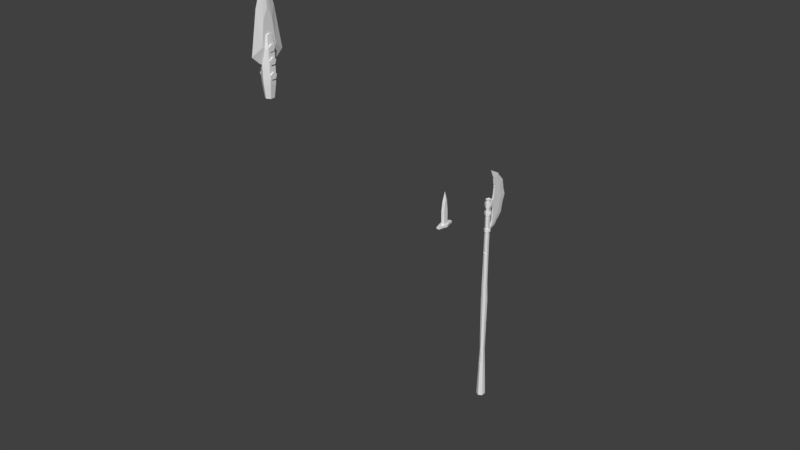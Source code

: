 # Source: halbert.blend  (saved by Blender 2.78.0; exported with 4.5.12 LTS)
import bpy
from mathutils import Matrix  # noqa: F401  (used for matrix-valued properties, if any)

bpy.ops.wm.read_factory_settings(use_empty=True)
scene = bpy.context.scene
scene.name = 'Scene'

# ---- collections
col_collection_1 = bpy.data.collections.new('Collection 1'); scene.collection.children.link(col_collection_1)

# ---- world
world_world = bpy.data.worlds.new('World'); scene.world = world_world
world_world.color = (0.05088, 0.05088, 0.05088)
world_world.use_sun_shadow = False
world_world.sun_shadow_jitter_overblur = 0.0
world_world.cycles.sampling_method = 'MANUAL'

# ---- meshes
me_circle_006 = bpy.data.meshes.new('Circle.006')
me_circle_006.from_pydata([(0.03485, 0.2428, 8.264), (0.03485, 0.3098, 10.77), (0.03485, 0.5227, 10.67), (0.03485, 0.8057, 10.24), (0.03485, 0.8877, 9.573), (0.03485, 0.7546, 8.893), (0.03485, 0.4238, 8.396), (0.03485, 0.3445, 10.68), (0.03485, 0.3071, 9.645), (0.03485, 0.2297, 8.375), (0.03485, 0.3156, 8.562), (0.03485, 0.3708, 9.837), (0.03485, 0.4119, 10.2), (0.03485, 0.04074, 9.62), (0.03485, 0.04074, 9.403), (0.03485, 0.0979, 8.22), (0.03485, 0.07749, 8.288), (0.0, 0.2428, 8.169), (0.0, 0.1133, 11.15), (0.0, 0.6553, 10.85), (0.0, 1.063, 10.37), (0.0, 1.26, 9.594), (0.0, 1.014, 8.756), (0.0, 0.5529, 8.283), (0.0, 0.3445, 10.68), (0.0, 0.3071, 9.645), (0.0, 0.2297, 8.375), (0.0, 0.3156, 8.562), (0.0, 0.3708, 9.837), (0.0, 0.4119, 10.2), (0.0, 0.04074, 9.62), (0.0, 0.04074, 9.403), (0.0, 0.07749, 8.151), (0.0, 0.07749, 8.288), (0.03485, 0.3052, 9.399), (0.03485, 0.3603, 9.171), (0.0, 0.3603, 9.171), (0.0, 0.3052, 9.399), (0.03485, 0.8692, 9.723), (0.03485, 0.8542, 9.844), (0.03141, 0.8851, 9.813), (0.03485, 0.5519, 8.589), (0.03485, 0.7003, 8.811), (0.03485, 0.5814, 8.683), (0.0, 1.128, 9.244), (0.0, 0.6563, 8.389), (0.0, 0.7969, 8.534), (0.005883, 0.6898, 8.492), (0.0, 0.3023, 8.191), (0.0, 0.3506, 8.209), (0.01625, 0.3009, 8.235), (0.0, 0.8778, 10.59), (0.0, 0.848, 10.62), (0.0, 0.8001, 10.68), (0.0, 0.7494, 10.74), (0.006887, 0.7375, 10.66), (0.005943, 0.8246, 10.57), (0.0, 0.7375, 10.66), (0.0, 0.8246, 10.57), (0.0, 0.4028, 10.27), (0.0, 0.4145, 10.33), (0.0, 0.3878, 10.37), (0.03485, 0.4027, 10.27), (0.03485, 0.4138, 10.34), (0.03485, 0.3875, 10.38), (0.03485, 0.4245, 10.35), (0.03485, 0.3241, 9.696), (0.03485, 0.3456, 9.761), (0.03485, 0.3607, 9.719), (0.01525, 0.3331, 9.723), (0.03485, 0.3525, 8.837), (0.03485, 0.3332, 8.801), (0.0, 0.3522, 8.833), (0.0, 0.3329, 8.797), (0.03485, 0.2301, 9.417), (0.0, 0.2272, 9.417), (0.0, 1.154, 9.892), (0.01864, 0.0884, 8.188), (0.01379, 0.2428, 8.206), (0.01467, 0.4985, 8.331), (0.01307, 0.9166, 8.807), (0.02172, 0.2861, 8.26), (0.01018, 0.4432, 8.278), (0.006444, 0.6044, 8.399), (0.01822, 0.6508, 8.563), (0.005096, 0.791, 8.585), (0.01348, 0.604, 10.78), (0.02296, 0.2428, 10.9), (0.01153, 0.9778, 10.33), (0.009982, 1.063, 9.264), (0.01496, 1.1, 9.585), (0.01249, 1.047, 9.86), (0.008736, 1.117, 9.762), (0.02154, 0.7461, 10.53), (0.01457, 0.7505, 10.59), (0.02056, 0.6232, 10.68), (0.007697, 1.054, 10.09), (0.008365, 0.4454, 10.9), (0.03485, 0.04074, 9.47), (0.03485, 0.2077, 9.485), (0.03485, 0.3023, 9.457), (0.01561, 1.045, 9.446)], [], [(14, 31, 75, 74), (0, 9, 16, 15), (17, 32, 33, 26), (15, 77, 78, 0), (12, 29, 28, 11), (0, 78, 81, 82, 79, 6), (7, 24, 61, 64), (1, 87, 18, 24, 7), (2, 86, 97, 87, 1), (8, 25, 30, 13), (3, 88, 93, 94, 95, 86, 2), (35, 36, 72, 70), (10, 27, 26, 9), (4, 90, 92, 91, 40, 38), (80, 89, 5), (9, 26, 33, 16), (11, 28, 25, 8, 66, 69, 67), (6, 79, 83, 84, 85, 80, 5, 42, 43, 41), (34, 37, 36, 35), (8, 13, 98, 99, 100, 34, 35, 70, 71, 10, 9, 0, 6, 41, 43, 42, 5, 4, 38, 40, 39, 3, 2, 1, 7, 64, 65, 62, 12, 11, 67, 68, 66), (56, 58, 52), (58, 56, 51), (57, 55, 53), (55, 57, 54), (64, 61, 60, 63), (63, 60, 59, 62), (62, 59, 29, 12), (62, 65, 63), (63, 65, 64), (69, 68, 67), (68, 69, 66), (70, 72, 73, 71), (71, 73, 27, 10), (74, 75, 37, 34), (40, 91, 96, 88, 3, 39), (79, 82, 81, 78, 17, 48, 50, 49, 23), (78, 77, 32, 17), (80, 85, 84, 83, 79, 23, 45, 47, 46, 22), (91, 92, 90, 21, 76), (86, 95, 94, 93, 88, 20, 51, 56, 52, 53, 55, 54, 19), (87, 97, 86, 19, 18), (34, 100, 99, 98, 14, 74), (44, 89, 80, 22), (88, 96, 91, 76, 20), (90, 101, 89, 44, 21), (101, 90, 4, 5, 89)])
_uv = me_circle_006.uv_layers.new(name='UVMap')
_uv.uv.foreach_set('vector', [0.07217, 0.01707, 0.07217, 0.01707, 0.07217, 0.01707, 0.07217, 0.01707, 0.07217, 0.01707, 0.07217, 0.01707, 0.07217, 0.01707, 0.07217, 0.01707, 0.0, 0.0, 0.0, 0.0, 0.0, 0.0, 0.0, 0.0, 0.07551, 0.004005, 0.07551, 0.004005, 0.07551, 0.004005, 0.07551, 0.004005, 0.07217, 0.01707, 0.07217, 0.01707, 0.07217, 0.01707, 0.07217, 0.01707, 0.07551, 0.004005, 0.07551, 0.004005, 0.07551, 0.004005, 0.07551, 0.004005, 0.07551, 0.004005, 0.07551, 0.004005, 0.07217, 0.01707, 0.07217, 0.01707, 0.07217, 0.01707, 0.07217, 0.01707, 0.07217, 0.01707, 0.07217, 0.01707, 0.07217, 0.01707, 0.07217, 0.01707, 0.07217, 0.01707, 0.07551, 0.004005, 0.07551, 0.004005, 0.07551, 0.004005, 0.07551, 0.004005, 0.07551, 0.004005, 0.07217, 0.01707, 0.07217, 0.01707, 0.07217, 0.01707, 0.07217, 0.01707, 0.07551, 0.004005, 0.07551, 0.004005, 0.07551, 0.004005, 0.07551, 0.004005, 0.07551, 0.004005, 0.07551, 0.004005, 0.07551, 0.004005, 0.007382, 0.0, 0.007382, 0.0, 0.007382, 0.0, 0.007382, 0.0, 0.07217, 0.01707, 0.07217, 0.01707, 0.07217, 0.01707, 0.07217, 0.01707, 0.07551, 0.004005, 0.07551, 0.004005, 0.07551, 0.004005, 0.07551, 0.004005, 0.07551, 0.004005, 0.07551, 0.004005, 0.07428, 0.003389, 0.07428, 0.003389, 0.07428, 0.003389, 0.07217, 0.01707, 0.07217, 0.01707, 0.07217, 0.01707, 0.07217, 0.01707, 0.07217, 0.01707, 0.07217, 0.01707, 0.07217, 0.01707, 0.07217, 0.01707, 0.07217, 0.01707, 0.07217, 0.01707, 0.07217, 0.01707, 0.07551, 0.004005, 0.07551, 0.004005, 0.07551, 0.004005, 0.07551, 0.004005, 0.07551, 0.004005, 0.07551, 0.004005, 0.07551, 0.004005, 0.07551, 0.004005, 0.07551, 0.004005, 0.07551, 0.004005, 0.07217, 0.01707, 0.07217, 0.01707, 0.07217, 0.01707, 0.07217, 0.01707, 0.07217, 0.01707, 0.07217, 0.01707, 0.07217, 0.01707, 0.07217, 0.01707, 0.07217, 0.01707, 0.07217, 0.01707, 0.07217, 0.01707, 0.07217, 0.01707, 0.07217, 0.01707, 0.07217, 0.01707, 0.07217, 0.01707, 0.07217, 0.01707, 0.07217, 0.01707, 0.07217, 0.01707, 0.07217, 0.01707, 0.07217, 0.01707, 0.07217, 0.01707, 0.07217, 0.01707, 0.07217, 0.01707, 0.07217, 0.01707, 0.07217, 0.01707, 0.07217, 0.01707, 0.07217, 0.01707, 0.07217, 0.01707, 0.07217, 0.01707, 0.07217, 0.01707, 0.07217, 0.01707, 0.07217, 0.01707, 0.07217, 0.01707, 0.07217, 0.01707, 0.07217, 0.01707, 0.07217, 0.01707, 0.07217, 0.01707, 0.0, 0.0, 0.0, 0.0, 0.0, 0.0, 0.0, 0.0, 0.0, 0.0, 0.0, 0.0, 0.0, 0.0, 0.0, 0.0, 0.0, 0.0, 0.0, 0.0, 0.0, 0.0, 0.0, 0.0, 0.07217, 0.01707, 0.07217, 0.01707, 0.07217, 0.01707, 0.07217, 0.01707, 0.07217, 0.01707, 0.07217, 0.01707, 0.07217, 0.01707, 0.07217, 0.01707, 0.07217, 0.01707, 0.07217, 0.01707, 0.07217, 0.01707, 0.07217, 0.01707, 0.07217, 0.01707, 0.07217, 0.01707, 0.07217, 0.01707, 0.07217, 0.01707, 0.07217, 0.01707, 0.07217, 0.01707, 0.07217, 0.01707, 0.07217, 0.01707, 0.07217, 0.01707, 0.07217, 0.01707, 0.07217, 0.01707, 0.07217, 0.01707, 0.007382, 0.0, 0.007382, 0.0, 0.007382, 0.0, 0.007382, 0.0, 0.07217, 0.01707, 0.07217, 0.01707, 0.07217, 0.01707, 0.07217, 0.01707, 0.07217, 0.01707, 0.07217, 0.01707, 0.07217, 0.01707, 0.07217, 0.01707, 0.07551, 0.004005, 0.07551, 0.004005, 0.07551, 0.004005, 0.07551, 0.004005, 0.07551, 0.004005, 0.07551, 0.004005, 0.06689, 0.003082, 0.06689, 0.003082, 0.06689, 0.003082, 0.06689, 0.003082, 0.06689, 0.003082, 0.06689, 0.003082, 0.06689, 0.003082, 0.06689, 0.003082, 0.06689, 0.003082, 0.06689, 0.003082, 0.06689, 0.003082, 0.06689, 0.003082, 0.06689, 0.003082, 0.06459, 0.00585, 0.06459, 0.00585, 0.06459, 0.00585, 0.06459, 0.00585, 0.06459, 0.00585, 0.06459, 0.00585, 0.06459, 0.00585, 0.06459, 0.00585, 0.06459, 0.00585, 0.06459, 0.00585, 0.06689, 0.003082, 0.06689, 0.003082, 0.06689, 0.003082, 0.06689, 0.003082, 0.06689, 0.003082, 0.06689, 0.003082, 0.06689, 0.003082, 0.06689, 0.003082, 0.06689, 0.003082, 0.06689, 0.003082, 0.06689, 0.003082, 0.06689, 0.003082, 0.06689, 0.003082, 0.06689, 0.003082, 0.06689, 0.003082, 0.06689, 0.003082, 0.06689, 0.003082, 0.06689, 0.003082, 0.06689, 0.003082, 0.06689, 0.003082, 0.06689, 0.003082, 0.06689, 0.003082, 0.06689, 0.003082, 0.05987, 0.02445, 0.05987, 0.02445, 0.05987, 0.02445, 0.05987, 0.02445, 0.05987, 0.02445, 0.05987, 0.02445, 0.06459, 0.00585, 0.06459, 0.00585, 0.06459, 0.00585, 0.06459, 0.00585, 0.06689, 0.003082, 0.06689, 0.003082, 0.06689, 0.003082, 0.06689, 0.003082, 0.06689, 0.003082, 0.06459, 0.00585, 0.06459, 0.00585, 0.06459, 0.00585, 0.06459, 0.00585, 0.06459, 0.00585, 0.07428, 0.003389, 0.07428, 0.003389, 0.07428, 0.003389, 0.07428, 0.003389, 0.07428, 0.003389])
me_circle_006.use_remesh_preserve_volume = False
me_circle_006.use_remesh_preserve_attributes = False
me_circle_006.use_mirror_vertex_groups = False
me_circle_006.update()
me_circle_005 = bpy.data.meshes.new('Circle.005')
me_circle_005.from_pydata([(0.0, -0.1902, 9.708), (0.1178, -0.0745, 9.704), (0.1178, 0.0, 9.704), (0.0, -0.4452, 9.72), (0.07376, -0.4452, 9.72), (0.1707, 0.0, 9.704), (0.07033, 0.0, 10.47), (0.0, -0.4294, 9.81), (0.07376, -0.4294, 9.81), (0.1707, 0.0, 9.82), (0.07033, -0.1127, 10.47), (0.0, -0.2226, 10.45), (0.0, -0.2098, 9.82), (0.08495, -0.1127, 9.82), (0.08495, 0.0, 9.82), (0.12, -0.1757, 9.708), (0.0, -0.2877, 9.714), (0.1204, -0.2105, 9.82), (0.09686, -0.2805, 9.714), (0.0, -0.3047, 9.81), (0.09706, -0.305, 9.81), (0.06476, 0.0, 10.86), (0.06476, -0.05551, 10.86), (0.0, -0.1629, 10.9), (0.06273, 0.0, 11.0), (0.0, 0.0, 11.34)], [], [(1, 15, 0), (2, 5, 15, 1), (5, 9, 17, 15), (4, 8, 7, 3), (19, 20, 17, 12), (12, 13, 10, 11), (0, 15, 18, 16), (13, 14, 6, 10), (7, 8, 20, 19), (12, 17, 13), (15, 17, 20, 18), (18, 20, 8, 4), (17, 9, 14, 13), (16, 18, 4, 3), (11, 10, 22, 23), (10, 6, 21, 22), (23, 22, 24, 25), (22, 21, 24)])
me_circle_005.use_remesh_preserve_volume = False
me_circle_005.use_remesh_preserve_attributes = False
me_circle_005.use_mirror_vertex_groups = False
me_circle_005.update()
me_circle_004 = bpy.data.meshes.new('Circle.004')
me_circle_004.from_pydata([(0.0, -0.135, 9.707), (0.1169, -0.06748, 9.707), (0.0, -0.1718, 9.707), (0.1488, -0.0859, 9.707), (0.0, -0.237, 10.2), (0.2053, -0.1185, 10.2), (0.0, -0.2514, 10.39), (0.2177, -0.1257, 10.39), (0.0, -0.2008, 11.84), (0.154, -0.1045, 11.9), (0.154, 0.0, 11.94), (0.1488, 0.0, 9.707), (0.2053, 0.0, 10.2), (0.1169, 0.0, 9.707), (0.2177, 0.0, 10.39), (0.2062, -0.145, 11.44), (0.0, -0.2768, 11.4), (0.2062, 0.0, 11.44), (0.0, -0.1045, 11.9), (0.0, 0.0, 11.94), (0.1078, -0.1948, 12.39), (0.0, -0.4033, 12.79), (0.0, -0.6843, 11.25), (0.1078, -0.3067, 11.51), (0.0, -0.3554, 10.96), (0.0, 0.0, 13.94), (0.0, 0.0, 10.75), (0.1078, 0.0, 11.22), (0.1078, 0.0, 12.79)], [], [(1, 3, 2, 0), (3, 5, 4, 2), (5, 7, 6, 4), (15, 9, 8, 16), (9, 10, 19, 18), (17, 10, 9, 15), (12, 14, 7, 5), (13, 11, 3, 1), (11, 12, 5, 3), (14, 17, 15, 7), (7, 15, 16, 6), (9, 18, 8), (26, 27, 24), (23, 20, 21, 22), (24, 27, 23, 22), (25, 21, 20, 28), (27, 28, 20, 23)])
me_circle_004.use_remesh_preserve_volume = False
me_circle_004.use_remesh_preserve_attributes = False
me_circle_004.use_mirror_vertex_groups = False
me_circle_004.update()
me_circle_003 = bpy.data.meshes.new('Circle.003')
me_circle_003.from_pydata([(0.1398, -0.1322, 10.55), (0.2628, 0.0, 10.65), (0.2628, -0.1322, 10.55), (0.2628, -0.08042, 10.4), (0.1398, 0.0, 10.65), (0.2628, 0.0, 10.4), (0.1398, -0.08042, 10.4), (0.1398, 0.0, 10.4), (0.1398, -0.1322, 11.05), (0.2628, 0.0, 11.15), (0.2628, -0.1322, 11.05), (0.2628, -0.08042, 10.9), (0.1398, 0.0, 11.15), (0.2628, 0.0, 10.9), (0.1398, -0.08042, 10.9), (0.1398, 0.0, 10.9), (0.1398, -0.1322, 11.5), (0.2436, 0.0, 11.59), (0.2436, -0.1322, 11.5), (0.2436, -0.08042, 11.34), (0.1398, 0.0, 11.59), (0.2436, 0.0, 11.34), (0.1398, -0.08042, 11.34), (0.1398, 0.0, 11.34)], [], [(2, 3, 5, 1), (10, 11, 13, 9), (3, 6, 7, 5), (1, 4, 0, 2), (2, 0, 6, 3), (11, 14, 15, 13), (9, 12, 8, 10), (10, 8, 14, 11), (18, 19, 21, 17), (19, 22, 23, 21), (17, 20, 16, 18), (18, 16, 22, 19)])
me_circle_003.use_remesh_preserve_volume = False
me_circle_003.use_remesh_preserve_attributes = False
me_circle_003.use_mirror_vertex_groups = False
me_circle_003.update()
me_circle = bpy.data.meshes.new('Circle')
me_circle.from_pydata([(0.0, 0.1983, -0.7488), (0.0, -0.2259, -0.7626), (0.1813, -0.1164, -0.7626), (0.1813, 0.09571, -0.7419), (0.0, 0.1436, 9.65), (0.0, -0.1451, 9.641), (0.1244, -0.08184, 9.646), (0.1244, 0.08188, 9.646), (0.1022, -0.08348, 1.864), (0.1305, -0.09687, 4.556), (0.09498, -0.06588, 8.993), (0.09498, 0.07609, 8.993), (0.1305, 0.05256, 4.528), (0.08392, 0.06968, 1.774), (0.0, -0.1275, 8.993), (0.0, -0.1426, 4.576), (0.0, -0.1601, 1.857), (0.0, 0.1532, 1.774), (0.0, 0.1273, 4.465), (0.0, 0.119, 8.993), (0.09241, -0.06588, 9.17), (0.0, 0.119, 9.17), (0.09241, 0.07609, 9.17), (0.0, -0.1275, 9.17), (0.1301, -0.0834, 8.997), (0.1301, 0.09697, 8.997), (0.0, -0.1617, 8.997), (0.0, 0.1515, 8.997), (0.1301, -0.0834, 9.166), (0.0, 0.1515, 9.166), (0.1301, 0.09697, 9.166), (0.0, -0.1617, 9.166), (0.08682, -0.07295, 9.355), (0.0, 0.1281, 9.357), (0.08682, 0.07117, 9.35), (0.0, -0.1318, 9.357), (0.1207, -0.08269, 9.374), (0.0, 0.1613, 9.372), (0.1207, 0.08044, 9.379), (0.0, -0.1564, 9.372), (0.0, 0.1058, 4.609), (0.0, -0.1637, 1.713), (0.0, -0.1828, 0.9528), (0.04479, -0.1321, 1.435), (0.0441, -0.1449, 1.037), (0.0, -0.1321, 1.435), (0.0, -0.1449, 1.037), (0.1096, 0.05911, 3.295), (0.108, 0.05978, 3.199), (0.06261, 0.1022, 3.24), (0.1085, -0.02746, 3.253), (0.0, -0.1288, 7.171), (0.0, -0.1372, 7.055), (0.1101, -0.07701, 7.098), (0.0, -0.07701, 7.098), (0.0, 0.07675, 7.453), (0.09658, 0.0396, 7.452), (0.09666, -0.08583, 7.437), (0.0, -0.1215, 7.448), (0.1022, -0.09277, 6.625), (0.097, 0.03763, 6.629), (0.0, -0.1382, 6.629), (0.0, 0.07907, 6.629), (0.0, 0.1049, 8.323), (0.0, 0.09085, 8.137), (0.09554, -0.06958, 8.322), (0.0961, -0.07328, 8.136), (0.0, -0.1235, 8.136), (0.0, -0.1255, 8.322), (0.09604, 0.05176, 8.137), (0.09551, 0.06393, 8.323), (0.09811, 0.03812, 6.559), (0.1292, 0.052, 4.607), (0.0585, 0.07014, 5.463), (0.1171, 0.01169, 5.46), (0.0, 0.1459, 8.315), (0.0, 0.1434, 8.149), (0.112, -0.09128, 8.315), (0.1163, -0.09273, 8.148), (0.0, -0.165, 8.148), (0.0, -0.1673, 8.315), (0.1163, 0.08716, 8.149), (0.112, 0.09012, 8.315), (0.09645, 0.04257, 7.619), (0.09655, 0.04013, 7.482), (0.09653, 0.01498, 7.539), (0.1181, 0.05647, 3.797), (0.1113, 0.05863, 3.391), (0.1144, 0.004977, 3.593), (0.1289, -0.09617, 4.672), (0.1273, -0.09545, 4.789), (0.1278, -0.05492, 4.73), (0.1678, -0.1108, -0.3124), (0.1608, -0.1079, -0.0821), (0.1131, -0.1413, -0.2324), (0.09524, 0.05053, 8.539), (0.09538, 0.06697, 8.49), (0.09511, 0.07305, 8.751), (0.09526, -0.07836, 8.771), (0.1147, -0.1061, 5.312), (0.1085, -0.07458, 6.584), (0.121, -0.09266, 5.249), (0.0, 0.1168, 9.653), (0.0, -0.1241, 9.646), (0.09075, -0.06645, 9.648), (0.09075, 0.06662, 9.648), (0.0, 0.1138, 9.712), (0.0, -0.1219, 9.704), (0.09526, -0.07028, 9.706), (0.09526, 0.06339, 9.706), (0.0, -0.1435, 9.791), (0.106, -0.08513, 9.799), (0.1044, 0.07224, 9.776), (0.1055, -0.057, 9.792), (0.088, 0.06993, 9.779), (0.0, -0.1223, 9.792), (0.08555, -0.08183, 9.8), (0.0816, -0.07243, 9.757), (0.0, -0.1109, 9.751), (0.0, 0.1066, 9.759), (0.08115, -0.0718, 9.754), (0.08504, 0.06818, 9.755), (0.08527, -0.05288, 9.792), (0.1016, -0.07587, 9.752), (0.03703, 0.1054, 9.789), (0.03842, 0.1257, 9.789), (0.0, 0.1251, 9.757), (0.1473, 0.07439, 9.532), (0.1473, -0.003125, 9.588), (0.1473, -0.08067, 9.532), (0.1473, -0.05109, 9.441), (0.1473, 0.04474, 9.44), (0.1121, 0.07439, 9.532), (0.1121, -0.003125, 9.588), (0.1121, -0.08067, 9.532), (0.1121, -0.05109, 9.441), (0.1121, 0.04474, 9.44), (0.1559, 0.06965, 9.099), (0.1559, -0.003126, 9.152), (0.1559, -0.07594, 9.099), (0.1559, -0.04816, 9.014), (0.1559, 0.04182, 9.014), (0.1229, 0.06965, 9.099), (0.1229, -0.003126, 9.152), (0.1229, -0.07594, 9.099), (0.1229, -0.04816, 9.014), (0.1229, 0.04182, 9.014), (0.1411, 0.06965, 8.249), (0.1411, -0.003126, 8.302), (0.1411, -0.07594, 8.249), (0.1411, -0.04816, 8.163), (0.1411, 0.04182, 8.163), (0.1081, 0.06965, 8.249), (0.1081, -0.003126, 8.302), (0.1081, -0.07594, 8.249), (0.1081, -0.04816, 8.163), (0.1081, 0.04182, 8.163), (0.0, -0.1536, 9.447), (0.1199, 0.07854, 9.438), (0.1214, -0.08859, 9.452), (0.0, 0.1505, 9.054), (0.1302, -0.08033, 9.038), (0.0, -0.1617, 9.046), (0.1297, 0.09903, 9.062), (0.0, 0.1535, 9.495), (0.1151, 0.08647, 8.189), (0.1149, -0.08922, 8.204), (0.0, -0.1636, 8.2), (0.0, 0.1472, 8.207)], [], [(38, 158, 159, 36), (36, 159, 157, 39), (2, 92, 94, 93, 8, 16, 41, 43, 44, 42, 1), (8, 9, 15, 16), (0, 17, 13, 3), (9, 89, 90, 101, 99, 100, 59, 61, 15), (18, 40, 12), (13, 48, 50, 47, 87, 88, 86, 12, 9, 8), (12, 72, 74, 71, 60, 59, 100, 99, 101, 90, 91, 89, 9), (10, 11, 25, 24), (21, 22, 30, 29), (22, 20, 28, 30), (24, 161, 162, 26), (27, 160, 163, 25), (25, 163, 161, 24), (11, 19, 27, 25), (20, 23, 31, 28), (14, 10, 24, 26), (20, 32, 35, 23), (21, 33, 34, 22), (22, 34, 32, 20), (32, 36, 39, 35), (33, 37, 38, 34), (34, 38, 36, 32), (12, 40, 62, 60, 71, 73, 72), (43, 41, 45), (44, 43, 45, 46), (44, 46, 42), (50, 49, 47), (49, 50, 48), (54, 53, 51), (54, 52, 53), (51, 53, 57, 58), (65, 70, 96, 95, 97, 11, 10, 98), (68, 65, 98, 10, 14), (70, 63, 19, 11, 97, 95, 96), (59, 60, 56, 57, 53), (61, 59, 53, 52), (60, 62, 55, 56), (66, 69, 81, 78), (6, 7, 105, 104), (17, 18, 12, 86, 87, 47, 49, 48, 13), (57, 56, 84, 85, 83, 69, 66), (58, 57, 66, 67), (70, 65, 77, 82), (73, 74, 72), (74, 73, 71), (63, 70, 82, 75), (81, 76, 168, 165), (79, 78, 166, 167), (78, 81, 165, 166), (67, 66, 78, 79), (65, 68, 80, 77), (69, 64, 76, 81), (56, 55, 64, 69, 83, 84), (3, 13, 8, 93, 92, 2), (92, 93, 94), (104, 105, 109, 108), (7, 4, 102, 105), (5, 6, 104, 103), (108, 109, 112, 113, 123), (105, 102, 106, 109), (103, 104, 108, 107), (109, 106, 126, 125, 112), (107, 108, 123, 111, 110), (114, 124, 119, 121), (119, 118, 120, 121), (115, 116, 117, 120, 118), (114, 122, 113, 112), (122, 117, 123, 113), (110, 111, 116, 115), (111, 123, 117, 116), (122, 114, 121, 120, 117), (126, 119, 124, 125), (125, 124, 114, 112), (128, 129, 130, 131, 127), (138, 139, 140, 141, 137), (131, 130, 135, 136), (129, 128, 133, 134), (127, 131, 136, 132), (130, 129, 134, 135), (128, 127, 132, 133), (141, 140, 145, 146), (139, 138, 143, 144), (137, 141, 146, 142), (140, 139, 144, 145), (138, 137, 142, 143), (148, 149, 150, 151, 147), (151, 150, 155, 156), (149, 148, 153, 154), (147, 151, 156, 152), (150, 149, 154, 155), (148, 147, 152, 153), (84, 83, 85), (90, 89, 91), (87, 86, 88), (157, 159, 6, 5), (159, 158, 7, 6), (161, 163, 30, 28), (162, 161, 28, 31), (163, 160, 29, 30), (164, 4, 7, 158), (37, 164, 158, 38), (167, 166, 77, 80), (166, 165, 82, 77), (165, 168, 75, 82)])
_uv = me_circle.uv_layers.new(name='UVMap')
_uv.uv.foreach_set('vector', [0.03676, 0.02664, 0.03676, 0.02664, 0.03676, 0.02664, 0.03676, 0.02664, 0.03676, 0.02664, 0.03676, 0.02664, 0.03676, 0.02664, 0.03676, 0.02664, 0.2078, 0.06811, 0.2078, 0.06811, 0.2078, 0.06811, 0.2078, 0.06811, 0.2078, 0.06811, 0.2078, 0.06811, 0.2078, 0.06811, 0.2078, 0.06811, 0.2078, 0.06811, 0.2078, 0.06811, 0.2078, 0.06811, 0.2078, 0.06811, 0.2078, 0.06811, 0.2078, 0.06811, 0.2078, 0.06811, 0.2078, 0.06811, 0.2078, 0.06811, 0.2078, 0.06811, 0.2078, 0.06811, 0.2078, 0.06811, 0.2078, 0.06811, 0.2078, 0.06811, 0.2078, 0.06811, 0.2078, 0.06811, 0.2078, 0.06811, 0.2078, 0.06811, 0.2078, 0.06811, 0.2078, 0.06811, 0.2016, 0.05089, 0.2016, 0.05089, 0.2016, 0.05089, 0.2016, 0.05089, 0.2016, 0.05089, 0.2016, 0.05089, 0.2016, 0.05089, 0.2016, 0.05089, 0.2016, 0.05089, 0.2016, 0.05089, 0.2016, 0.05089, 0.2016, 0.05089, 0.2016, 0.05089, 0.2016, 0.05089, 0.2016, 0.05089, 0.2016, 0.05089, 0.2016, 0.05089, 0.2016, 0.05089, 0.2016, 0.05089, 0.2016, 0.05089, 0.2016, 0.05089, 0.2016, 0.05089, 0.2016, 0.05089, 0.2016, 0.05089, 0.2016, 0.05089, 0.2016, 0.05089, 0.05583, 0.02541, 0.05583, 0.02541, 0.05583, 0.02541, 0.05583, 0.02541, 0.04319, 0.004821, 0.04319, 0.004821, 0.04319, 0.004821, 0.04319, 0.004821, 0.04319, 0.004821, 0.04319, 0.004821, 0.04319, 0.004821, 0.04319, 0.004821, 0.03676, 0.02664, 0.03676, 0.02664, 0.03676, 0.02664, 0.03676, 0.02664, 0.03676, 0.02664, 0.03676, 0.02664, 0.03676, 0.02664, 0.03676, 0.02664, 0.03676, 0.02664, 0.03676, 0.02664, 0.03676, 0.02664, 0.03676, 0.02664, 0.05583, 0.02541, 0.05583, 0.02541, 0.05583, 0.02541, 0.05583, 0.02541, 0.04319, 0.004821, 0.04319, 0.004821, 0.04319, 0.004821, 0.04319, 0.004821, 0.05583, 0.02541, 0.05583, 0.02541, 0.05583, 0.02541, 0.05583, 0.02541, 0.2016, 0.05089, 0.2016, 0.05089, 0.2016, 0.05089, 0.2016, 0.05089, 0.2016, 0.05089, 0.2016, 0.05089, 0.2016, 0.05089, 0.2016, 0.05089, 0.2016, 0.05089, 0.2016, 0.05089, 0.2016, 0.05089, 0.2016, 0.05089, 0.05583, 0.02541, 0.05583, 0.02541, 0.05583, 0.02541, 0.05583, 0.02541, 0.05583, 0.02541, 0.05583, 0.02541, 0.05583, 0.02541, 0.05583, 0.02541, 0.05583, 0.02541, 0.05583, 0.02541, 0.05583, 0.02541, 0.05583, 0.02541, 0.2078, 0.06811, 0.2078, 0.06811, 0.2078, 0.06811, 0.2078, 0.06811, 0.2078, 0.06811, 0.2078, 0.06811, 0.2078, 0.06811, 0.2016, 0.05089, 0.2016, 0.05089, 0.2016, 0.05089, 0.2016, 0.05089, 0.2016, 0.05089, 0.2016, 0.05089, 0.2016, 0.05089, 0.2016, 0.05089, 0.2016, 0.05089, 0.2016, 0.05089, 0.2016, 0.05089, 0.2016, 0.05089, 0.2016, 0.05089, 0.2016, 0.05089, 0.2016, 0.05089, 0.2016, 0.05089, 0.2016, 0.05089, 0.2016, 0.05089, 0.2016, 0.05089, 0.2016, 0.05089, 0.2016, 0.05089, 0.2016, 0.05089, 0.2078, 0.06811, 0.2078, 0.06811, 0.2078, 0.06811, 0.2078, 0.06811, 0.2016, 0.05089, 0.2016, 0.05089, 0.2016, 0.05089, 0.2016, 0.05089, 0.2016, 0.05089, 0.2016, 0.05089, 0.2016, 0.05089, 0.2016, 0.05089, 0.2016, 0.05089, 0.2016, 0.05089, 0.2016, 0.05089, 0.2016, 0.05089, 0.2016, 0.05089, 0.2016, 0.05089, 0.2016, 0.05089, 0.2016, 0.05089, 0.2016, 0.05089, 0.2016, 0.05089, 0.2016, 0.05089, 0.2016, 0.05089, 0.2016, 0.05089, 0.2016, 0.05089, 0.2016, 0.05089, 0.2016, 0.05089, 0.2016, 0.05089, 0.2078, 0.06811, 0.2078, 0.06811, 0.2078, 0.06811, 0.2078, 0.06811, 0.2078, 0.06811, 0.2078, 0.06811, 0.2078, 0.06811, 0.2078, 0.06811, 0.05583, 0.02541, 0.05583, 0.02541, 0.05583, 0.02541, 0.05583, 0.02541, 0.04319, 0.004821, 0.04319, 0.004821, 0.04319, 0.004821, 0.04319, 0.004821, 0.2078, 0.06811, 0.2078, 0.06811, 0.2078, 0.06811, 0.2078, 0.06811, 0.2078, 0.06811, 0.2078, 0.06811, 0.2078, 0.06811, 0.2078, 0.06811, 0.2078, 0.06811, 0.2016, 0.05089, 0.2016, 0.05089, 0.2016, 0.05089, 0.2016, 0.05089, 0.2016, 0.05089, 0.2016, 0.05089, 0.2016, 0.05089, 0.2078, 0.06811, 0.2078, 0.06811, 0.2078, 0.06811, 0.2078, 0.06811, 0.04319, 0.004821, 0.04319, 0.004821, 0.04319, 0.004821, 0.04319, 0.004821, 0.2016, 0.05089, 0.2016, 0.05089, 0.2016, 0.05089, 0.2016, 0.05089, 0.2016, 0.05089, 0.2016, 0.05089, 0.04319, 0.004821, 0.04319, 0.004821, 0.04319, 0.004821, 0.04319, 0.004821, 0.03491, 0.02541, 0.03491, 0.02541, 0.03491, 0.02541, 0.03491, 0.02541, 0.03491, 0.02541, 0.03491, 0.02541, 0.03491, 0.02541, 0.03491, 0.02541, 0.03491, 0.02541, 0.03491, 0.02541, 0.03491, 0.02541, 0.03491, 0.02541, 0.05583, 0.02541, 0.05583, 0.02541, 0.05583, 0.02541, 0.05583, 0.02541, 0.04319, 0.004821, 0.04319, 0.004821, 0.04319, 0.004821, 0.04319, 0.004821, 0.05583, 0.02541, 0.05583, 0.02541, 0.05583, 0.02541, 0.05583, 0.02541, 0.2078, 0.06811, 0.2078, 0.06811, 0.2078, 0.06811, 0.2078, 0.06811, 0.2078, 0.06811, 0.2078, 0.06811, 0.2016, 0.05089, 0.2016, 0.05089, 0.2016, 0.05089, 0.2016, 0.05089, 0.2016, 0.05089, 0.2016, 0.05089, 0.2016, 0.05089, 0.2016, 0.05089, 0.2016, 0.05089, 0.2016, 0.05089, 0.2016, 0.05089, 0.2016, 0.05089, 0.2016, 0.05089, 0.04319, 0.004821, 0.04319, 0.004821, 0.04319, 0.004821, 0.04319, 0.004821, 0.04319, 0.004821, 0.04319, 0.004821, 0.04319, 0.004821, 0.04319, 0.004821, 0.2016, 0.05089, 0.2016, 0.05089, 0.2016, 0.05089, 0.2016, 0.05089, 0.2016, 0.05089, 0.2016, 0.05089, 0.2016, 0.05089, 0.2016, 0.05089, 0.2016, 0.05089, 0.2016, 0.05089, 0.2016, 0.05089, 0.2016, 0.05089, 0.2016, 0.05089, 0.2016, 0.05089, 0.2016, 0.05089, 0.2016, 0.05089, 0.2016, 0.05089, 0.2016, 0.05089, 0.2016, 0.05089, 0.2016, 0.05089, 0.2016, 0.05089, 0.2016, 0.05089, 0.2016, 0.05089, 0.2016, 0.05089, 0.2016, 0.05089, 0.2016, 0.05089, 0.2016, 0.05089, 0.2016, 0.05089, 0.2016, 0.05089, 0.2016, 0.05089, 0.2016, 0.05089, 0.2016, 0.05089, 0.2016, 0.05089, 0.2016, 0.05089, 0.2016, 0.05089, 0.2016, 0.05089, 0.2016, 0.05089, 0.2016, 0.05089, 0.2016, 0.05089, 0.2016, 0.05089, 0.2016, 0.05089, 0.2016, 0.05089, 0.2016, 0.05089, 0.2016, 0.05089, 0.2016, 0.05089, 0.2016, 0.05089, 0.2016, 0.05089, 0.2016, 0.05089, 0.2016, 0.05089, 0.2016, 0.05089, 0.2016, 0.05089, 0.2016, 0.05089, 0.2016, 0.05089, 0.2016, 0.05089, 0.2016, 0.05089, 0.2016, 0.05089, 0.2016, 0.05089, 0.2016, 0.05089, 0.2016, 0.05089, 0.2016, 0.05089, 0.2016, 0.05089, 0.2016, 0.05089, 0.2016, 0.05089, 0.2016, 0.05089, 0.2016, 0.05089, 0.07347, 0.004821, 0.07347, 0.004821, 0.07347, 0.004821, 0.07347, 0.004821, 0.07347, 0.004821, 0.07347, 0.004821, 0.07347, 0.004821, 0.07347, 0.004821, 0.07347, 0.004821, 0.07347, 0.004821, 0.08323, 0.02728, 0.08323, 0.02728, 0.08323, 0.02728, 0.08323, 0.02728, 0.04319, 0.004821, 0.04319, 0.004821, 0.04319, 0.004821, 0.04319, 0.004821, 0.05979, 0.02435, 0.05979, 0.02435, 0.05979, 0.02435, 0.05979, 0.02435, 0.05979, 0.02435, 0.05979, 0.02435, 0.05979, 0.02435, 0.05979, 0.02435, 0.04319, 0.004821, 0.04319, 0.004821, 0.04319, 0.004821, 0.04319, 0.004821, 0.08323, 0.02728, 0.08323, 0.02728, 0.08323, 0.02728, 0.08323, 0.02728, 0.04319, 0.004821, 0.04319, 0.004821, 0.04319, 0.004821, 0.04319, 0.004821, 0.05979, 0.02435, 0.05979, 0.02435, 0.05979, 0.02435, 0.05979, 0.02435, 0.05979, 0.02435, 0.05979, 0.02435, 0.05979, 0.02435, 0.05979, 0.02435, 0.04319, 0.004821, 0.04319, 0.004821, 0.04319, 0.004821, 0.04319, 0.004821, 0.07347, 0.004821, 0.07347, 0.004821, 0.07347, 0.004821, 0.07347, 0.004821, 0.07347, 0.004821, 0.08323, 0.02728, 0.08323, 0.02728, 0.08323, 0.02728, 0.08323, 0.02728, 0.04319, 0.004821, 0.04319, 0.004821, 0.04319, 0.004821, 0.04319, 0.004821, 0.05979, 0.02435, 0.05979, 0.02435, 0.05979, 0.02435, 0.05979, 0.02435, 0.05979, 0.02435, 0.05979, 0.02435, 0.05979, 0.02435, 0.05979, 0.02435, 0.04319, 0.004821, 0.04319, 0.004821, 0.04319, 0.004821, 0.04319, 0.004821, 0.2078, 0.06811, 0.2078, 0.06811, 0.2078, 0.06811, 0.2078, 0.06811, 0.2078, 0.06811, 0.2078, 0.06811, 0.2078, 0.06811, 0.2078, 0.06811, 0.2078, 0.06811, 0.03245, 0.01556, 0.03245, 0.01556, 0.03245, 0.01556, 0.03245, 0.01556, 0.03245, 0.01556, 0.03245, 0.01556, 0.03245, 0.01556, 0.03245, 0.01556, 0.03245, 0.01556, 0.03245, 0.01556, 0.03245, 0.01556, 0.03245, 0.01556, 0.03245, 0.01556, 0.03245, 0.01556, 0.03245, 0.01556, 0.03245, 0.01556, 0.03245, 0.01556, 0.03245, 0.01556, 0.03245, 0.01556, 0.03245, 0.01556, 0.03245, 0.01556, 0.03245, 0.01556, 0.03245, 0.01556, 0.03245, 0.01556, 0.03676, 0.02664, 0.03676, 0.02602, 0.03676, 0.02664, 0.03676, 0.02664, 0.03245, 0.01556, 0.03245, 0.01556, 0.03245, 0.01556, 0.03245, 0.01556, 0.03245, 0.01556, 0.03245, 0.01556, 0.03245, 0.01556, 0.03245, 0.01556, 0.03245, 0.01556, 0.03245, 0.01556, 0.03245, 0.01556, 0.03245, 0.01556])
me_circle.use_remesh_preserve_volume = False
me_circle.use_remesh_preserve_attributes = False
me_circle.use_mirror_vertex_groups = False
me_circle.update()

# ---- objects
ob_circle_002 = bpy.data.objects.new('Circle.002', me_circle_006)
ob_circle_001 = bpy.data.objects.new('Circle.001', me_circle_005)
ob_circle_004 = bpy.data.objects.new('Circle.004', me_circle_004)
ob_circle_003 = bpy.data.objects.new('Circle.003', me_circle_003)
ob_circle = bpy.data.objects.new('Circle', me_circle)

# ---- transforms, parenting, visibility, modifiers, constraints
ob_circle_002.location = (0.0, 0.0, 0.0)
ob_circle_002.lineart.crease_threshold = 0.0
_m = ob_circle_002.modifiers.new('Mirror', 'MIRROR')
_m.use_clip = True
ob_circle_001.location = (0.0, -3.223, 0.0)
ob_circle_001.lineart.crease_threshold = 0.0
_m = ob_circle_001.modifiers.new('Mirror', 'MIRROR')
_m.use_axis = (True, True, False)
_m.use_clip = True
ob_circle_004.location = (-1.449e-08, -12.94, 8.633)
ob_circle_004.lineart.crease_threshold = 0.0
_m = ob_circle_004.modifiers.new('Mirror', 'MIRROR')
_m.use_axis = (True, True, False)
_m.use_clip = True
ob_circle_003.location = (-1.449e-08, -12.94, 8.633)
ob_circle_003.lineart.crease_threshold = 0.0
_m = ob_circle_003.modifiers.new('Mirror', 'MIRROR')
_m.use_axis = (True, True, False)
_m.use_clip = True
ob_circle.location = (0.0, 0.0, 0.0)
ob_circle.lineart.crease_threshold = 0.0
_m = ob_circle.modifiers.new('Mirror', 'MIRROR')
_m.use_clip = True

# ---- collection membership
col_collection_1.objects.link(ob_circle_002)
col_collection_1.objects.link(ob_circle_001)
col_collection_1.objects.link(ob_circle_004)
col_collection_1.objects.link(ob_circle_003)
col_collection_1.objects.link(ob_circle)

# ---- scene / render settings (as saved in the file)
scene.frame_start = 1; scene.frame_end = 250; scene.frame_set(1)
scene.render.engine = 'BLENDER_EEVEE_NEXT'
scene.render.resolution_percentage = 50
scene.render.dither_intensity = 0.0
scene.cycles.use_denoising = False
scene.cycles.samples = 128
scene.cycles.sampling_pattern = 'TABULATED_SOBOL'
scene.cycles.light_sampling_threshold = 0.0
scene.cycles.use_adaptive_sampling = False
scene.cycles.use_light_tree = False
scene.cycles.blur_glossy = 0.0
scene.cycles.sample_clamp_indirect = 0.0
scene.view_settings.view_transform = 'Standard'
bpy.context.view_layer.update()

# ---- added for rendering (the .blend has no active camera and no usable light): camera, sun
cam_auto = bpy.data.cameras.new('AutoCamera')
cam_auto.lens = 50.0
cam_auto.sensor_width = 36.0
cam_auto.clip_end = 1000.0
ob_auto_camera = bpy.data.objects.new('AutoCamera', cam_auto)
scene.collection.objects.link(ob_auto_camera)
ob_auto_camera.location = (25.6148, -36.9174, 31.3994)
ob_auto_camera.rotation_euler = (1.09748, -7.21219e-08, 0.694738)
scene.camera = ob_auto_camera
light_auto_sun = bpy.data.lights.new('AutoSun', 'SUN')
light_auto_sun.energy = 3.0
light_auto_sun.angle = 0.0523599
ob_auto_sun = bpy.data.objects.new('AutoSun', light_auto_sun)
scene.collection.objects.link(ob_auto_sun)
ob_auto_sun.rotation_euler = (0.872665, 0.174533, 0.523599)
bpy.context.view_layer.update()
